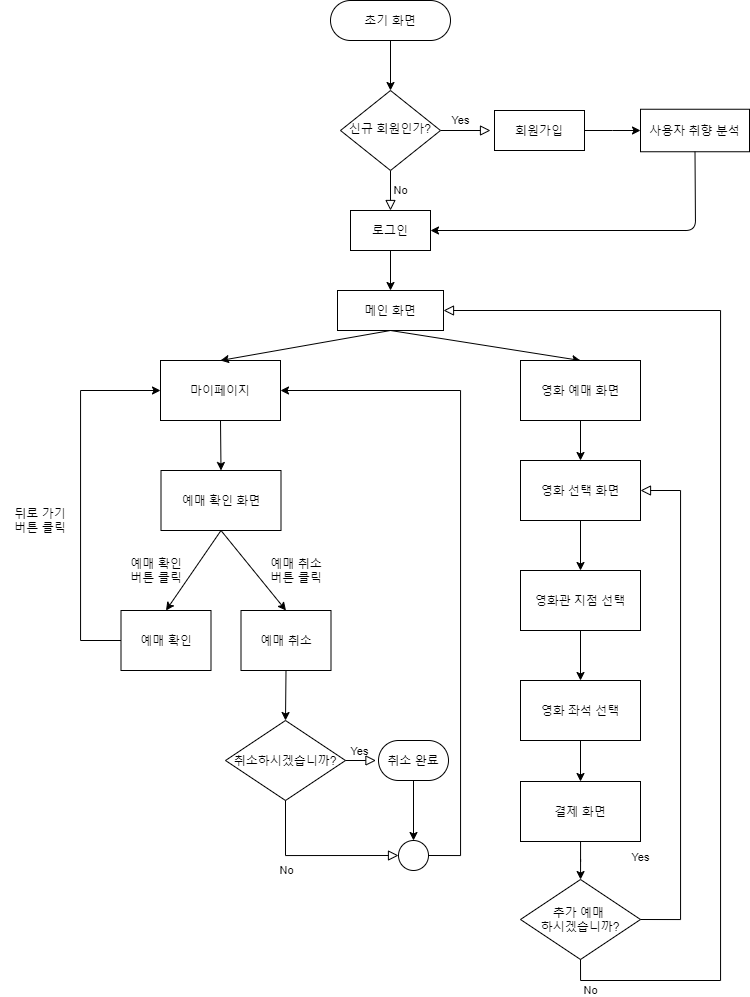

The diagram above was exported from draw.io. Its source (the exported page's mxGraphModel, read from the mxfile embedded in the PNG):
<mxGraphModel dx="1813" dy="866" grid="1" gridSize="10" guides="1" tooltips="1" connect="1" arrows="1" fold="1" page="1" pageScale="1" pageWidth="827" pageHeight="1169" math="0" shadow="0">
  <root>
    <mxCell id="WIyWlLk6GJQsqaUBKTNV-0" />
    <mxCell id="WIyWlLk6GJQsqaUBKTNV-1" parent="WIyWlLk6GJQsqaUBKTNV-0" />
    <mxCell id="WIyWlLk6GJQsqaUBKTNV-3" value="초기 화면" style="rounded=1;whiteSpace=wrap;html=1;fontSize=12;glass=0;strokeWidth=1;shadow=0;arcSize=50;" parent="WIyWlLk6GJQsqaUBKTNV-1" vertex="1">
      <mxGeometry x="160" y="80" width="120" height="40" as="geometry" />
    </mxCell>
    <mxCell id="WIyWlLk6GJQsqaUBKTNV-4" value="Yes" style="rounded=0;html=1;jettySize=auto;orthogonalLoop=1;fontSize=11;endArrow=block;endFill=0;endSize=8;strokeWidth=1;shadow=0;labelBackgroundColor=none;edgeStyle=orthogonalEdgeStyle;" parent="WIyWlLk6GJQsqaUBKTNV-1" source="WIyWlLk6GJQsqaUBKTNV-6" edge="1">
      <mxGeometry x="-1" y="86" relative="1" as="geometry">
        <mxPoint x="-16" y="-50" as="offset" />
        <mxPoint x="220" y="289.9999999999999" as="targetPoint" />
      </mxGeometry>
    </mxCell>
    <mxCell id="WIyWlLk6GJQsqaUBKTNV-5" value="No" style="edgeStyle=orthogonalEdgeStyle;rounded=0;html=1;jettySize=auto;orthogonalLoop=1;fontSize=11;endArrow=block;endFill=0;endSize=8;strokeWidth=1;shadow=0;labelBackgroundColor=none;" parent="WIyWlLk6GJQsqaUBKTNV-1" source="WIyWlLk6GJQsqaUBKTNV-6" edge="1">
      <mxGeometry x="-1" y="-72" relative="1" as="geometry">
        <mxPoint x="-40" y="-12" as="offset" />
        <mxPoint x="320" y="210" as="targetPoint" />
      </mxGeometry>
    </mxCell>
    <mxCell id="WIyWlLk6GJQsqaUBKTNV-6" value="신규 회원인가?" style="rhombus;whiteSpace=wrap;html=1;shadow=0;fontFamily=Helvetica;fontSize=12;align=center;strokeWidth=1;spacing=6;spacingTop=-4;" parent="WIyWlLk6GJQsqaUBKTNV-1" vertex="1">
      <mxGeometry x="170" y="170" width="100" height="80" as="geometry" />
    </mxCell>
    <mxCell id="vmh9NQLJBxuMwCEvGXWA-4" value="" style="edgeStyle=orthogonalEdgeStyle;rounded=0;orthogonalLoop=1;jettySize=auto;html=1;" parent="WIyWlLk6GJQsqaUBKTNV-1" source="vmh9NQLJBxuMwCEvGXWA-0" target="vmh9NQLJBxuMwCEvGXWA-3" edge="1">
      <mxGeometry relative="1" as="geometry" />
    </mxCell>
    <mxCell id="vmh9NQLJBxuMwCEvGXWA-0" value="회원가입" style="rounded=0;whiteSpace=wrap;html=1;" parent="WIyWlLk6GJQsqaUBKTNV-1" vertex="1">
      <mxGeometry x="324" y="190" width="90" height="40" as="geometry" />
    </mxCell>
    <mxCell id="vmh9NQLJBxuMwCEvGXWA-3" value="사용자 취향 분석" style="whiteSpace=wrap;html=1;rounded=0;" parent="WIyWlLk6GJQsqaUBKTNV-1" vertex="1">
      <mxGeometry x="470" y="188.75" width="109" height="42.5" as="geometry" />
    </mxCell>
    <mxCell id="vmh9NQLJBxuMwCEvGXWA-7" value="로그인" style="rounded=0;whiteSpace=wrap;html=1;" parent="WIyWlLk6GJQsqaUBKTNV-1" vertex="1">
      <mxGeometry x="180" y="290" width="80" height="40" as="geometry" />
    </mxCell>
    <mxCell id="vmh9NQLJBxuMwCEvGXWA-8" value="" style="endArrow=classic;html=1;exitX=0.5;exitY=1;exitDx=0;exitDy=0;entryX=1;entryY=0.5;entryDx=0;entryDy=0;" parent="WIyWlLk6GJQsqaUBKTNV-1" source="vmh9NQLJBxuMwCEvGXWA-3" target="vmh9NQLJBxuMwCEvGXWA-7" edge="1">
      <mxGeometry width="50" height="50" relative="1" as="geometry">
        <mxPoint x="360" y="400" as="sourcePoint" />
        <mxPoint x="410" y="350" as="targetPoint" />
        <Array as="points">
          <mxPoint x="525" y="310" />
        </Array>
      </mxGeometry>
    </mxCell>
    <mxCell id="vmh9NQLJBxuMwCEvGXWA-76" style="edgeStyle=orthogonalEdgeStyle;rounded=0;orthogonalLoop=1;jettySize=auto;html=1;exitX=0.5;exitY=1;exitDx=0;exitDy=0;entryX=0.5;entryY=0;entryDx=0;entryDy=0;" parent="WIyWlLk6GJQsqaUBKTNV-1" source="vmh9NQLJBxuMwCEvGXWA-14" target="vmh9NQLJBxuMwCEvGXWA-73" edge="1">
      <mxGeometry relative="1" as="geometry" />
    </mxCell>
    <mxCell id="vmh9NQLJBxuMwCEvGXWA-14" value="영화 선택 화면" style="rounded=0;whiteSpace=wrap;html=1;" parent="WIyWlLk6GJQsqaUBKTNV-1" vertex="1">
      <mxGeometry x="350" y="540" width="120" height="60" as="geometry" />
    </mxCell>
    <mxCell id="vmh9NQLJBxuMwCEvGXWA-18" value="마이페이지" style="rounded=0;whiteSpace=wrap;html=1;" parent="WIyWlLk6GJQsqaUBKTNV-1" vertex="1">
      <mxGeometry x="-10" y="440" width="120" height="60" as="geometry" />
    </mxCell>
    <mxCell id="vmh9NQLJBxuMwCEvGXWA-22" value="" style="endArrow=classic;html=1;exitX=0.5;exitY=1;exitDx=0;exitDy=0;entryX=0.5;entryY=0;entryDx=0;entryDy=0;" parent="WIyWlLk6GJQsqaUBKTNV-1" source="vmh9NQLJBxuMwCEvGXWA-7" edge="1">
      <mxGeometry width="50" height="50" relative="1" as="geometry">
        <mxPoint x="240" y="480" as="sourcePoint" />
        <mxPoint x="220" y="369.9999999999999" as="targetPoint" />
      </mxGeometry>
    </mxCell>
    <mxCell id="vmh9NQLJBxuMwCEvGXWA-38" value="메인 화면" style="rounded=0;whiteSpace=wrap;html=1;" parent="WIyWlLk6GJQsqaUBKTNV-1" vertex="1">
      <mxGeometry x="167" y="370" width="106" height="40" as="geometry" />
    </mxCell>
    <mxCell id="vmh9NQLJBxuMwCEvGXWA-40" value="예매 확인 화면" style="rounded=0;whiteSpace=wrap;html=1;" parent="WIyWlLk6GJQsqaUBKTNV-1" vertex="1">
      <mxGeometry x="-9.5" y="550" width="120" height="60" as="geometry" />
    </mxCell>
    <mxCell id="vmh9NQLJBxuMwCEvGXWA-41" value="" style="endArrow=classic;html=1;exitX=0.5;exitY=1;exitDx=0;exitDy=0;entryX=0.5;entryY=0;entryDx=0;entryDy=0;" parent="WIyWlLk6GJQsqaUBKTNV-1" source="vmh9NQLJBxuMwCEvGXWA-18" target="vmh9NQLJBxuMwCEvGXWA-40" edge="1">
      <mxGeometry width="50" height="50" relative="1" as="geometry">
        <mxPoint x="190" y="440" as="sourcePoint" />
        <mxPoint x="240" y="390" as="targetPoint" />
      </mxGeometry>
    </mxCell>
    <mxCell id="vmh9NQLJBxuMwCEvGXWA-64" style="edgeStyle=orthogonalEdgeStyle;rounded=0;orthogonalLoop=1;jettySize=auto;html=1;exitX=0;exitY=0.5;exitDx=0;exitDy=0;entryX=0;entryY=0.5;entryDx=0;entryDy=0;" parent="WIyWlLk6GJQsqaUBKTNV-1" source="vmh9NQLJBxuMwCEvGXWA-44" target="vmh9NQLJBxuMwCEvGXWA-18" edge="1">
      <mxGeometry relative="1" as="geometry">
        <Array as="points">
          <mxPoint x="-90" y="720" />
          <mxPoint x="-90" y="470" />
        </Array>
      </mxGeometry>
    </mxCell>
    <mxCell id="vmh9NQLJBxuMwCEvGXWA-44" value="예매 확인" style="rounded=0;whiteSpace=wrap;html=1;" parent="WIyWlLk6GJQsqaUBKTNV-1" vertex="1">
      <mxGeometry x="-49.5" y="690" width="90" height="60" as="geometry" />
    </mxCell>
    <mxCell id="vmh9NQLJBxuMwCEvGXWA-45" value="예매 취소" style="rounded=0;whiteSpace=wrap;html=1;" parent="WIyWlLk6GJQsqaUBKTNV-1" vertex="1">
      <mxGeometry x="70.5" y="690" width="90" height="60" as="geometry" />
    </mxCell>
    <mxCell id="vmh9NQLJBxuMwCEvGXWA-46" value="" style="endArrow=classic;html=1;exitX=0.5;exitY=1;exitDx=0;exitDy=0;entryX=0.5;entryY=0;entryDx=0;entryDy=0;" parent="WIyWlLk6GJQsqaUBKTNV-1" source="vmh9NQLJBxuMwCEvGXWA-40" target="vmh9NQLJBxuMwCEvGXWA-44" edge="1">
      <mxGeometry width="50" height="50" relative="1" as="geometry">
        <mxPoint x="250.5" y="760" as="sourcePoint" />
        <mxPoint x="300.5" y="710" as="targetPoint" />
      </mxGeometry>
    </mxCell>
    <mxCell id="vmh9NQLJBxuMwCEvGXWA-47" value="" style="endArrow=classic;html=1;exitX=0.5;exitY=1;exitDx=0;exitDy=0;entryX=0.5;entryY=0;entryDx=0;entryDy=0;" parent="WIyWlLk6GJQsqaUBKTNV-1" source="vmh9NQLJBxuMwCEvGXWA-40" target="vmh9NQLJBxuMwCEvGXWA-45" edge="1">
      <mxGeometry width="50" height="50" relative="1" as="geometry">
        <mxPoint x="250.5" y="760" as="sourcePoint" />
        <mxPoint x="120.5" y="640" as="targetPoint" />
      </mxGeometry>
    </mxCell>
    <mxCell id="vmh9NQLJBxuMwCEvGXWA-48" value="예매 확인 버튼 클릭" style="text;html=1;strokeColor=none;fillColor=none;align=center;verticalAlign=middle;whiteSpace=wrap;rounded=0;" parent="WIyWlLk6GJQsqaUBKTNV-1" vertex="1">
      <mxGeometry x="-44.5" y="640" width="60" height="20" as="geometry" />
    </mxCell>
    <mxCell id="vmh9NQLJBxuMwCEvGXWA-49" value="예매 취소&lt;br&gt;버튼 클릭" style="text;html=1;strokeColor=none;fillColor=none;align=center;verticalAlign=middle;whiteSpace=wrap;rounded=0;" parent="WIyWlLk6GJQsqaUBKTNV-1" vertex="1">
      <mxGeometry x="90.5" y="640" width="70" height="20" as="geometry" />
    </mxCell>
    <mxCell id="vmh9NQLJBxuMwCEvGXWA-51" value="" style="endArrow=classic;html=1;exitX=0.5;exitY=1;exitDx=0;exitDy=0;entryX=0.5;entryY=0;entryDx=0;entryDy=0;" parent="WIyWlLk6GJQsqaUBKTNV-1" source="vmh9NQLJBxuMwCEvGXWA-45" target="vmh9NQLJBxuMwCEvGXWA-52" edge="1">
      <mxGeometry width="50" height="50" relative="1" as="geometry">
        <mxPoint x="185" y="950" as="sourcePoint" />
        <mxPoint x="50" y="800" as="targetPoint" />
      </mxGeometry>
    </mxCell>
    <mxCell id="vmh9NQLJBxuMwCEvGXWA-52" value="취소하시겠습니까?" style="rhombus;whiteSpace=wrap;html=1;" parent="WIyWlLk6GJQsqaUBKTNV-1" vertex="1">
      <mxGeometry x="55" y="800" width="120" height="80" as="geometry" />
    </mxCell>
    <mxCell id="vmh9NQLJBxuMwCEvGXWA-53" value="Yes" style="edgeStyle=orthogonalEdgeStyle;rounded=0;html=1;jettySize=auto;orthogonalLoop=1;fontSize=11;endArrow=block;endFill=0;endSize=8;strokeWidth=1;shadow=0;labelBackgroundColor=none;" parent="WIyWlLk6GJQsqaUBKTNV-1" edge="1">
      <mxGeometry x="-0.1" y="9" relative="1" as="geometry">
        <mxPoint as="offset" />
        <mxPoint x="175" y="840" as="sourcePoint" />
        <mxPoint x="205.5" y="839.66" as="targetPoint" />
      </mxGeometry>
    </mxCell>
    <mxCell id="vmh9NQLJBxuMwCEvGXWA-54" value="No" style="edgeStyle=orthogonalEdgeStyle;rounded=0;html=1;jettySize=auto;orthogonalLoop=1;fontSize=11;endArrow=block;endFill=0;endSize=8;strokeWidth=1;shadow=0;labelBackgroundColor=none;exitX=0.5;exitY=1;exitDx=0;exitDy=0;entryX=0;entryY=0.5;entryDx=0;entryDy=0;" parent="WIyWlLk6GJQsqaUBKTNV-1" source="vmh9NQLJBxuMwCEvGXWA-52" target="vmh9NQLJBxuMwCEvGXWA-58" edge="1">
      <mxGeometry x="-0.3333" y="-15" relative="1" as="geometry">
        <mxPoint as="offset" />
        <mxPoint x="130.5" y="910" as="sourcePoint" />
        <mxPoint x="115.5" y="930" as="targetPoint" />
      </mxGeometry>
    </mxCell>
    <mxCell id="vmh9NQLJBxuMwCEvGXWA-62" style="edgeStyle=orthogonalEdgeStyle;rounded=0;orthogonalLoop=1;jettySize=auto;html=1;exitX=0.5;exitY=1;exitDx=0;exitDy=0;entryX=0.5;entryY=0;entryDx=0;entryDy=0;" parent="WIyWlLk6GJQsqaUBKTNV-1" source="vmh9NQLJBxuMwCEvGXWA-55" target="vmh9NQLJBxuMwCEvGXWA-58" edge="1">
      <mxGeometry relative="1" as="geometry" />
    </mxCell>
    <mxCell id="vmh9NQLJBxuMwCEvGXWA-55" value="취소 완료" style="rounded=1;whiteSpace=wrap;html=1;arcSize=50;" parent="WIyWlLk6GJQsqaUBKTNV-1" vertex="1">
      <mxGeometry x="208" y="820" width="70" height="40" as="geometry" />
    </mxCell>
    <mxCell id="vmh9NQLJBxuMwCEvGXWA-63" style="edgeStyle=orthogonalEdgeStyle;rounded=0;orthogonalLoop=1;jettySize=auto;html=1;exitX=1;exitY=0.5;exitDx=0;exitDy=0;entryX=1;entryY=0.5;entryDx=0;entryDy=0;" parent="WIyWlLk6GJQsqaUBKTNV-1" source="vmh9NQLJBxuMwCEvGXWA-58" target="vmh9NQLJBxuMwCEvGXWA-18" edge="1">
      <mxGeometry relative="1" as="geometry">
        <mxPoint x="120" y="480" as="targetPoint" />
        <Array as="points">
          <mxPoint x="290" y="935" />
          <mxPoint x="290" y="470" />
        </Array>
      </mxGeometry>
    </mxCell>
    <mxCell id="vmh9NQLJBxuMwCEvGXWA-58" value="" style="ellipse;whiteSpace=wrap;html=1;aspect=fixed;" parent="WIyWlLk6GJQsqaUBKTNV-1" vertex="1">
      <mxGeometry x="228" y="920" width="30" height="30" as="geometry" />
    </mxCell>
    <mxCell id="vmh9NQLJBxuMwCEvGXWA-65" value="뒤로 가기&lt;br&gt;버튼 클릭" style="text;html=1;strokeColor=none;fillColor=none;align=center;verticalAlign=middle;whiteSpace=wrap;rounded=0;" parent="WIyWlLk6GJQsqaUBKTNV-1" vertex="1">
      <mxGeometry x="-170" y="590" width="80" height="20" as="geometry" />
    </mxCell>
    <mxCell id="vmh9NQLJBxuMwCEvGXWA-71" value="" style="endArrow=classic;html=1;exitX=0.5;exitY=1;exitDx=0;exitDy=0;entryX=0.5;entryY=0;entryDx=0;entryDy=0;" parent="WIyWlLk6GJQsqaUBKTNV-1" source="vmh9NQLJBxuMwCEvGXWA-38" target="vmh9NQLJBxuMwCEvGXWA-18" edge="1">
      <mxGeometry width="50" height="50" relative="1" as="geometry">
        <mxPoint x="320" y="530" as="sourcePoint" />
        <mxPoint x="370" y="480" as="targetPoint" />
      </mxGeometry>
    </mxCell>
    <mxCell id="vmh9NQLJBxuMwCEvGXWA-72" value="" style="endArrow=classic;html=1;entryX=0.5;entryY=0;entryDx=0;entryDy=0;" parent="WIyWlLk6GJQsqaUBKTNV-1" target="JR94PbqWLArSwgvH-rtD-0" edge="1">
      <mxGeometry width="50" height="50" relative="1" as="geometry">
        <mxPoint x="220" y="410" as="sourcePoint" />
        <mxPoint x="420" y="440" as="targetPoint" />
      </mxGeometry>
    </mxCell>
    <mxCell id="vmh9NQLJBxuMwCEvGXWA-77" style="edgeStyle=orthogonalEdgeStyle;rounded=0;orthogonalLoop=1;jettySize=auto;html=1;exitX=0.5;exitY=1;exitDx=0;exitDy=0;entryX=0.5;entryY=0;entryDx=0;entryDy=0;" parent="WIyWlLk6GJQsqaUBKTNV-1" source="vmh9NQLJBxuMwCEvGXWA-73" target="vmh9NQLJBxuMwCEvGXWA-74" edge="1">
      <mxGeometry relative="1" as="geometry" />
    </mxCell>
    <mxCell id="vmh9NQLJBxuMwCEvGXWA-73" value="영화관 지점 선택" style="rounded=0;whiteSpace=wrap;html=1;" parent="WIyWlLk6GJQsqaUBKTNV-1" vertex="1">
      <mxGeometry x="350" y="650" width="120" height="60" as="geometry" />
    </mxCell>
    <mxCell id="vmh9NQLJBxuMwCEvGXWA-78" style="edgeStyle=orthogonalEdgeStyle;rounded=0;orthogonalLoop=1;jettySize=auto;html=1;exitX=0.5;exitY=1;exitDx=0;exitDy=0;entryX=0.5;entryY=0;entryDx=0;entryDy=0;" parent="WIyWlLk6GJQsqaUBKTNV-1" source="vmh9NQLJBxuMwCEvGXWA-74" target="vmh9NQLJBxuMwCEvGXWA-75" edge="1">
      <mxGeometry relative="1" as="geometry" />
    </mxCell>
    <mxCell id="vmh9NQLJBxuMwCEvGXWA-74" value="영화 좌석 선택" style="rounded=0;whiteSpace=wrap;html=1;" parent="WIyWlLk6GJQsqaUBKTNV-1" vertex="1">
      <mxGeometry x="350" y="760" width="120" height="60" as="geometry" />
    </mxCell>
    <mxCell id="vmh9NQLJBxuMwCEvGXWA-82" value="" style="edgeStyle=orthogonalEdgeStyle;rounded=0;orthogonalLoop=1;jettySize=auto;html=1;" parent="WIyWlLk6GJQsqaUBKTNV-1" source="vmh9NQLJBxuMwCEvGXWA-75" target="vmh9NQLJBxuMwCEvGXWA-81" edge="1">
      <mxGeometry relative="1" as="geometry" />
    </mxCell>
    <mxCell id="vmh9NQLJBxuMwCEvGXWA-75" value="결제 화면" style="rounded=0;whiteSpace=wrap;html=1;" parent="WIyWlLk6GJQsqaUBKTNV-1" vertex="1">
      <mxGeometry x="350" y="861" width="120" height="60" as="geometry" />
    </mxCell>
    <mxCell id="vmh9NQLJBxuMwCEvGXWA-81" value="추가 예매&amp;nbsp;&lt;br&gt;하시겠습니까?" style="rhombus;whiteSpace=wrap;html=1;rounded=0;" parent="WIyWlLk6GJQsqaUBKTNV-1" vertex="1">
      <mxGeometry x="350" y="959" width="120" height="80" as="geometry" />
    </mxCell>
    <mxCell id="vmh9NQLJBxuMwCEvGXWA-83" value="" style="endArrow=classic;html=1;exitX=0.5;exitY=1;exitDx=0;exitDy=0;entryX=0.5;entryY=0;entryDx=0;entryDy=0;" parent="WIyWlLk6GJQsqaUBKTNV-1" source="WIyWlLk6GJQsqaUBKTNV-3" target="WIyWlLk6GJQsqaUBKTNV-6" edge="1">
      <mxGeometry width="50" height="50" relative="1" as="geometry">
        <mxPoint x="360" y="560" as="sourcePoint" />
        <mxPoint x="410" y="510" as="targetPoint" />
      </mxGeometry>
    </mxCell>
    <mxCell id="vmh9NQLJBxuMwCEvGXWA-85" value="Yes" style="rounded=0;html=1;jettySize=auto;orthogonalLoop=1;fontSize=11;endArrow=block;endFill=0;endSize=8;strokeWidth=1;shadow=0;labelBackgroundColor=none;edgeStyle=orthogonalEdgeStyle;entryX=1;entryY=0.5;entryDx=0;entryDy=0;exitX=0.5;exitY=1;exitDx=0;exitDy=0;" parent="WIyWlLk6GJQsqaUBKTNV-1" target="vmh9NQLJBxuMwCEvGXWA-38" edge="1" source="vmh9NQLJBxuMwCEvGXWA-81">
      <mxGeometry x="-0.4885" y="80" relative="1" as="geometry">
        <mxPoint as="offset" />
        <mxPoint x="400" y="940" as="sourcePoint" />
        <mxPoint x="399.8" y="960" as="targetPoint" />
        <Array as="points">
          <mxPoint x="410" y="1060" />
          <mxPoint x="550" y="1060" />
          <mxPoint x="550" y="390" />
        </Array>
      </mxGeometry>
    </mxCell>
    <mxCell id="vmh9NQLJBxuMwCEvGXWA-86" value="No" style="edgeStyle=orthogonalEdgeStyle;rounded=0;html=1;jettySize=auto;orthogonalLoop=1;fontSize=11;endArrow=block;endFill=0;endSize=8;strokeWidth=1;shadow=0;labelBackgroundColor=none;entryX=1;entryY=0.5;entryDx=0;entryDy=0;exitX=1;exitY=0.5;exitDx=0;exitDy=0;" parent="WIyWlLk6GJQsqaUBKTNV-1" source="vmh9NQLJBxuMwCEvGXWA-81" target="vmh9NQLJBxuMwCEvGXWA-14" edge="1">
      <mxGeometry x="-1" y="-87" relative="1" as="geometry">
        <mxPoint x="-50" y="-16" as="offset" />
        <mxPoint x="455" y="980" as="sourcePoint" />
        <mxPoint x="505" y="980" as="targetPoint" />
        <Array as="points">
          <mxPoint x="510" y="999" />
          <mxPoint x="510" y="570" />
        </Array>
      </mxGeometry>
    </mxCell>
    <mxCell id="JR94PbqWLArSwgvH-rtD-1" style="edgeStyle=orthogonalEdgeStyle;rounded=0;orthogonalLoop=1;jettySize=auto;html=1;exitX=0.5;exitY=1;exitDx=0;exitDy=0;entryX=0.5;entryY=0;entryDx=0;entryDy=0;" edge="1" parent="WIyWlLk6GJQsqaUBKTNV-1" source="JR94PbqWLArSwgvH-rtD-0" target="vmh9NQLJBxuMwCEvGXWA-14">
      <mxGeometry relative="1" as="geometry" />
    </mxCell>
    <mxCell id="JR94PbqWLArSwgvH-rtD-0" value="영화 예매 화면" style="rounded=0;whiteSpace=wrap;html=1;" vertex="1" parent="WIyWlLk6GJQsqaUBKTNV-1">
      <mxGeometry x="350" y="440" width="120" height="60" as="geometry" />
    </mxCell>
  </root>
</mxGraphModel>